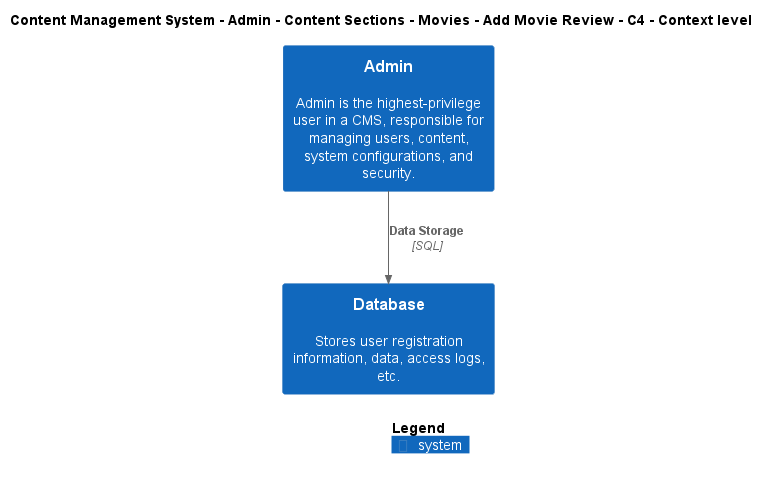

The diagram above was rendered by PlantUML. Its source (embedded in the PNG):
@startuml
!include ..\..\..\..\..\..\..\..\..\.c4s\C4_Context.puml

AddElementTag("c4interflow:lifecycle:new", $bgColor=green, $fontColor=#ffffff, $borderColor=green, $shadowing="False")
AddElementTag("c4interflow:lifecycle:changed", $bgColor=orange, $fontColor=#ffffff, $borderColor=orange, $shadowing="False")
AddElementTag("c4interflow:lifecycle:removed", $bgColor=red, $fontColor=#ffffff, $borderColor=red, $shadowing="False")

AddRelTag("c4interflow:lifecycle:new", $textColor=green, $lineColor=green)
AddRelTag("c4interflow:lifecycle:changed", $textColor=orange, $lineColor=orange)
AddRelTag("c4interflow:lifecycle:removed", $textColor=red, $lineColor=red)

SHOW_PERSON_PORTRAIT()
LAYOUT_TOP_DOWN()

skinparam linetype polyline

title Content Management System - Admin - Content Sections - Movies - Add Movie Review - C4 - Context level

System(ContentManagementSystem.SoftwareSystems.Admin, "Admin", "Admin is the highest-privilege user in a CMS, responsible for managing users, content, system configurations, and security.")
System(ContentManagementSystem.SoftwareSystems.Database, "Database", "Stores user registration information, data, access logs, etc.")

Rel(ContentManagementSystem.SoftwareSystems.Admin, ContentManagementSystem.SoftwareSystems.Database, "Data Storage", "SQL", $tags="protocol:sql")


SHOW_LEGEND()
@enduml